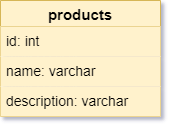

The diagram above was exported from draw.io. Its source (the exported page's mxGraphModel, read from the mxfile embedded in the PNG):
<mxGraphModel dx="1024" dy="612" grid="1" gridSize="10" guides="1" tooltips="1" connect="1" arrows="1" fold="1" page="1" pageScale="1" pageWidth="1100" pageHeight="850" background="none" math="0" shadow="0">
  <root>
    <mxCell id="0" />
    <mxCell id="1" parent="0" />
    <mxCell id="ZBigmH4WzzvHtgx-spoq-75" value="products" style="swimlane;fontStyle=1;childLayout=stackLayout;horizontal=1;startSize=26;horizontalStack=0;resizeParent=1;resizeParentMax=0;resizeLast=0;collapsible=1;marginBottom=0;align=center;fontSize=15;fillColor=#fff2cc;strokeColor=#d6b656;" vertex="1" parent="1">
      <mxGeometry x="40" y="40" width="160" height="116" as="geometry" />
    </mxCell>
    <mxCell id="ZBigmH4WzzvHtgx-spoq-76" value="id: int" style="text;strokeColor=none;fillColor=#fff2cc;spacingLeft=4;spacingRight=4;overflow=hidden;rotatable=0;points=[[0,0.5],[1,0.5]];portConstraint=eastwest;fontSize=14;" vertex="1" parent="ZBigmH4WzzvHtgx-spoq-75">
      <mxGeometry y="26" width="160" height="30" as="geometry" />
    </mxCell>
    <mxCell id="ZBigmH4WzzvHtgx-spoq-77" value="name: varchar" style="text;strokeColor=none;fillColor=#fff2cc;spacingLeft=4;spacingRight=4;overflow=hidden;rotatable=0;points=[[0,0.5],[1,0.5]];portConstraint=eastwest;fontSize=14;" vertex="1" parent="ZBigmH4WzzvHtgx-spoq-75">
      <mxGeometry y="56" width="160" height="30" as="geometry" />
    </mxCell>
    <mxCell id="ZBigmH4WzzvHtgx-spoq-78" value="description: varchar" style="text;strokeColor=none;fillColor=#fff2cc;spacingLeft=4;spacingRight=4;overflow=hidden;rotatable=0;points=[[0,0.5],[1,0.5]];portConstraint=eastwest;fontSize=14;" vertex="1" parent="ZBigmH4WzzvHtgx-spoq-75">
      <mxGeometry y="86" width="160" height="30" as="geometry" />
    </mxCell>
  </root>
</mxGraphModel>